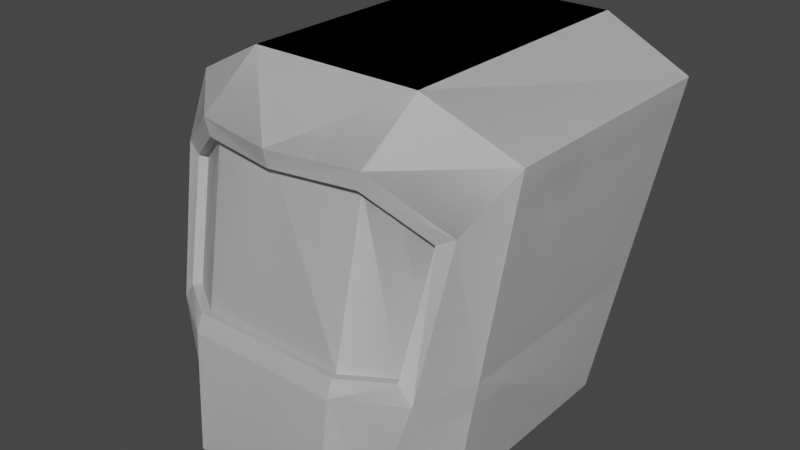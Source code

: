 # Source: Mech.blend  (saved by Blender 2.83.19; exported with 4.5.12 LTS)
import bpy
from mathutils import Matrix  # noqa: F401  (used for matrix-valued properties, if any)

bpy.ops.wm.read_factory_settings(use_empty=True)
scene = bpy.context.scene
scene.name = 'Scene'

# ---- collections
col_collection = bpy.data.collections.new('Collection'); scene.collection.children.link(col_collection)

# ---- materials (node trees are filled in below, after node groups)
mat_material = bpy.data.materials.new('Material')
mat_material.alpha_threshold = 0.0
mat_material.use_transparent_shadow = False
mat_material.line_color = (0.0, 0.0, 0.0, 1.0)

# ---- material node trees
mat_material.use_nodes = True; mat_material.node_tree.nodes.clear()
_N = mat_material.node_tree.nodes; _L = mat_material.node_tree.links
n0 = _N.new('ShaderNodeOutputMaterial'); n0.name = 'Material Output'; n0.location = (300, 300)
n1 = _N.new('ShaderNodeBsdfPrincipled'); n1.name = 'Principled BSDF'; n1.location = (10, 300)
n1.distribution = 'GGX'
n1.subsurface_method = 'BURLEY'
n1.inputs[2].default_value = 0.4
n1.inputs[3].default_value = 1.45
n1.inputs[27].default_value = (0.0, 0.0, 0.0, 1.0)
n1.inputs[28].default_value = 1.0
_L.new(n1.outputs[0], n0.inputs[0])
n0.is_active_output = True

# ---- world
world_world = bpy.data.worlds.new('World'); scene.world = world_world
world_world.use_nodes = True; world_world.node_tree.nodes.clear()
_N = world_world.node_tree.nodes; _L = world_world.node_tree.links
n0 = _N.new('ShaderNodeOutputWorld'); n0.name = 'World Output'; n0.location = (300, 300)
n1 = _N.new('ShaderNodeBackground'); n1.name = 'Background'; n1.location = (10, 300)
n1.inputs[0].default_value = (0.05088, 0.05088, 0.05088, 1.0)
_L.new(n1.outputs[0], n0.inputs[0])
n0.is_active_output = True
world_world.color = (0.05088, 0.05088, 0.05088)
world_world.use_sun_shadow = False
world_world.sun_shadow_jitter_overblur = 0.0

# ---- meshes
me_cube = bpy.data.meshes.new('Cube')
me_cube.from_pydata([(1.0, 1.318, 0.7451), (0.8167, 0.8656, -1.0), (0.0, 0.8656, -1.0), (0.0, -0.8916, -1.0), (0.0, 1.318, 1.0), (0.4083, -0.8916, -1.0), (0.5, 1.318, 1.0), (0.4083, 0.8656, -1.0), (0.7602, -0.4622, 0.4145), (1.0, -0.1663, 0.7451), (0.8167, -0.3498, -1.0), (0.5815, -0.6946, -1.0), (0.0, -0.7049, 0.6431), (0.0, -0.2661, 1.0), (0.4633, -0.6245, 0.644), (0.5, -0.266, 1.0), (0.8843, 1.032, -0.3567), (0.0, 1.013, -0.3485), (0.4382, 1.013, -0.3491), (0.692, -0.6329, -0.2388), (0.8861, -0.2804, -0.3393), (0.438, -0.7937, -0.2357), (0.0, -0.7887, -0.2355), (0.0, -0.7254, 0.7426), (0.4882, -0.6318, 0.7423), (0.8511, -0.4341, 0.4619), (0.7683, -0.6221, -0.3395), (0.4388, -0.8307, -0.3355), (0.0, -0.8282, -0.3351), (0.449, -0.5772, 0.6366), (0.4224, -0.7468, -0.2432), (0.0, -0.6556, 0.6361), (0.0, -0.7394, -0.2425), (0.7328, -0.421, 0.407), (0.6647, -0.5917, -0.2463)], [], [(8, 14, 29, 33), (0, 6, 15, 9), (18, 6, 0, 16), (6, 4, 13, 15), (16, 0, 9, 20), (7, 1, 10, 11, 5), (17, 4, 6, 18), (2, 7, 5, 3), (26, 11, 10, 20), (15, 13, 23, 24), (9, 15, 24, 25), (21, 19, 34, 30), (11, 26, 27, 5), (25, 26, 20, 9), (2, 17, 18, 7), (1, 16, 20, 10), (7, 18, 16, 1), (5, 27, 28, 3), (12, 14, 24, 23), (14, 8, 25, 24), (8, 19, 26, 25), (19, 21, 27, 26), (21, 22, 28, 27), (30, 29, 31, 32), (34, 33, 29, 30), (22, 21, 30, 32), (19, 8, 33, 34), (14, 12, 31, 29)])
_uv = me_cube.uv_layers.new(name='UVMap')
_uv.uv.foreach_set('vector', [0.5619, 0.7876, 0.5798, 0.8143, 0.5798, 0.8143, 0.5619, 0.7876, 0.625, 0.5, 0.6875, 0.5, 0.6875, 0.7183, 0.625, 0.7156, 0.4564, 0.4375, 0.625, 0.4375, 0.625, 0.5, 0.4672, 0.5, 0.6875, 0.5, 0.75, 0.5, 0.75, 0.7183, 0.6875, 0.7183, 0.4672, 0.5, 0.625, 0.5, 0.625, 0.7156, 0.4697, 0.7119, 0.3125, 0.5, 0.375, 0.5, 0.375, 0.7097, 0.339, 0.75, 0.3125, 0.75, 0.4564, 0.375, 0.625, 0.375, 0.625, 0.4375, 0.4564, 0.4375, 0.25, 0.5, 0.3125, 0.5, 0.3125, 0.75, 0.25, 0.75, 0.4638, 0.7832, 0.375, 0.786, 0.375, 0.7097, 0.4697, 0.7119, 0.6875, 0.7183, 0.75, 0.7183, 0.75, 0.75, 0.689, 0.75, 0.625, 0.7156, 0.6875, 0.7183, 0.6772, 0.75, 0.6398, 0.7567, 0.4705, 0.8132, 0.4754, 0.7904, 0.4754, 0.7904, 0.4705, 0.8132, 0.375, 0.786, 0.4638, 0.7832, 0.4581, 0.8125, 0.375, 0.8125, 0.5715, 0.7799, 0.4638, 0.7832, 0.4697, 0.7119, 0.625, 0.7156, 0.375, 0.375, 0.4564, 0.375, 0.4564, 0.4375, 0.375, 0.4375, 0.375, 0.5, 0.4672, 0.5, 0.4697, 0.7119, 0.375, 0.7097, 0.375, 0.4375, 0.4564, 0.4375, 0.4672, 0.5, 0.375, 0.5, 0.375, 0.8125, 0.4581, 0.8125, 0.4581, 0.875, 0.375, 0.875, 0.5804, 0.875, 0.5798, 0.8143, 0.5928, 0.8125, 0.5928, 0.875, 0.5798, 0.8143, 0.5619, 0.7876, 0.5715, 0.7799, 0.5928, 0.8125, 0.5619, 0.7876, 0.4754, 0.7904, 0.4638, 0.7832, 0.5715, 0.7799, 0.4754, 0.7904, 0.4705, 0.8132, 0.4581, 0.8125, 0.4638, 0.7832, 0.4705, 0.8132, 0.4706, 0.875, 0.4581, 0.875, 0.4581, 0.8125, 0.4705, 0.8132, 0.5798, 0.8143, 0.5804, 0.875, 0.4706, 0.875, 0.4754, 0.7904, 0.5619, 0.7876, 0.5798, 0.8143, 0.4705, 0.8132, 0.4706, 0.875, 0.4705, 0.8132, 0.4705, 0.8132, 0.4706, 0.875, 0.4754, 0.7904, 0.5619, 0.7876, 0.5619, 0.7876, 0.4754, 0.7904, 0.5798, 0.8143, 0.5804, 0.875, 0.5804, 0.875, 0.5798, 0.8143])
me_cube.materials.append(mat_material)
me_cube.use_remesh_preserve_volume = False
me_cube.use_remesh_preserve_attributes = False
me_cube.use_mirror_vertex_groups = False
me_cube.update()

# ---- objects
ob_cube = bpy.data.objects.new('Cube', me_cube)

# ---- transforms, parenting, visibility, modifiers, constraints
ob_cube.location = (0.0, 0.0, 0.0)
ob_cube.lock_rotations_4d = False
ob_cube.empty_display_type = 'ARROWS'
ob_cube.lineart.crease_threshold = 0.0
_m = ob_cube.modifiers.new('Mirror', 'MIRROR')
_m.use_clip = True
_m = ob_cube.modifiers.new('Mirror.001', 'MIRROR')
_m.use_clip = True
_m = ob_cube.modifiers.new('Mirror.002', 'MIRROR')
_m.use_clip = True

# ---- collection membership
col_collection.objects.link(ob_cube)

# ---- scene / render settings (as saved in the file)
scene.frame_start = 1; scene.frame_end = 250; scene.frame_set(1)
scene.render.engine = 'BLENDER_EEVEE_NEXT'
scene.cycles.use_denoising = False
scene.cycles.samples = 128
scene.cycles.sampling_pattern = 'TABULATED_SOBOL'
scene.cycles.use_adaptive_sampling = False
scene.cycles.use_light_tree = False
scene.view_settings.view_transform = 'Filmic'
bpy.context.view_layer.update()

# ---- added for rendering (the .blend has no active camera and no usable light): camera, sun
cam_auto = bpy.data.cameras.new('AutoCamera')
cam_auto.lens = 50.0
cam_auto.sensor_width = 36.0
cam_auto.clip_end = 1000.0
ob_auto_camera = bpy.data.objects.new('AutoCamera', cam_auto)
scene.collection.objects.link(ob_auto_camera)
ob_auto_camera.location = (3.32071, -3.77174, 2.65657)
ob_auto_camera.rotation_euler = (1.09748, -7.21219e-08, 0.694738)
scene.camera = ob_auto_camera
light_auto_sun = bpy.data.lights.new('AutoSun', 'SUN')
light_auto_sun.energy = 3.0
light_auto_sun.angle = 0.0523599
ob_auto_sun = bpy.data.objects.new('AutoSun', light_auto_sun)
scene.collection.objects.link(ob_auto_sun)
ob_auto_sun.rotation_euler = (0.872665, 0.174533, 0.523599)
bpy.context.view_layer.update()
